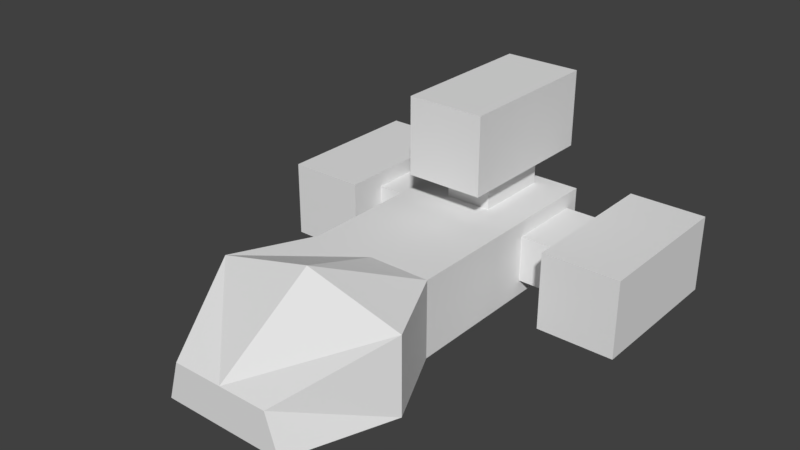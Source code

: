 # Source: SpaceShip3.blend  (saved by Blender 2.79.0; exported with 4.5.12 LTS)
import bpy
from mathutils import Matrix  # noqa: F401  (used for matrix-valued properties, if any)

bpy.ops.wm.read_factory_settings(use_empty=True)
scene = bpy.context.scene
scene.name = 'Scene'

# ---- collections
col_collection_1 = bpy.data.collections.new('Collection 1'); scene.collection.children.link(col_collection_1)

# ---- world
world_world = bpy.data.worlds.new('World'); scene.world = world_world
world_world.color = (0.05088, 0.05088, 0.05088)
world_world.use_sun_shadow = False
world_world.sun_shadow_jitter_overblur = 0.0
world_world.cycles.sampling_method = 'MANUAL'

# ---- meshes
me_spaceship = bpy.data.meshes.new('SpaceShip')
me_spaceship.from_pydata([(-0.7998, -1.374, -0.7174), (-0.7998, -1.374, 0.2826), (-0.7998, 1.626, -0.7174), (-0.7998, 1.626, 0.2826), (0.8002, -1.374, 0.2826), (0.8002, 1.626, -0.7174), (0.8002, 1.626, 0.2826), (-0.7998, -3.663, -0.7174), (-0.6488, -3.663, -0.2075), (0.8002, -3.663, -0.7174), (0.6328, -3.663, -0.2075), (0.8002, -1.374, -0.7174), (-1.277, -2.374, 0.2826), (-1.277, -2.374, -0.7174), (1.278, -2.374, 0.2826), (1.278, -2.374, -0.7174), (0.0002398, -3.663, -0.2075), (0.0002398, -1.374, 0.2826), (0.0002398, -2.374, 0.6074), (0.4998, -0.07446, 0.6871), (-0.5002, -0.07446, 0.6871), (0.3469, 1.86, 0.8401), (-0.3472, 1.86, 0.8401), (0.4998, -0.07446, 1.687), (-0.5002, -0.07446, 1.687), (0.3469, 1.86, 1.534), (-0.3472, 1.86, 1.534), (-0.5002, 1.926, 0.6871), (0.4998, 1.926, 0.6871), (0.4998, 1.926, 1.687), (-0.5002, 1.926, 1.687), (0.2998, 0.4255, 0.08714), (-0.3002, 0.4255, 0.08714), (0.2998, 1.426, 0.08714), (-0.3002, 1.426, 0.08714), (0.2998, 0.4255, 0.6871), (-0.3002, 0.4255, 0.6871), (0.2998, 1.426, 0.6871), (-0.3002, 1.426, 0.6871), (-2.4, -0.07446, -0.7174), (-2.4, -0.07446, 0.2826), (-2.247, 1.86, -0.5645), (-2.247, 1.86, 0.1297), (-1.4, -0.07446, -0.7174), (-1.4, -0.07446, 0.2826), (-1.553, 1.86, -0.5645), (-1.553, 1.86, 0.1297), (-2.4, 1.926, 0.2826), (-2.4, 1.926, -0.7174), (-1.4, 1.926, -0.7174), (-1.4, 1.926, 0.2826), (-1.4, 0.4255, -0.5174), (-1.4, 0.4255, 0.08259), (-1.4, 1.426, -0.5174), (-1.4, 1.426, 0.08259), (-0.7998, 0.4255, -0.5174), (-0.7998, 0.4255, 0.08259), (-0.7998, 1.426, -0.5174), (-0.7998, 1.426, 0.08259), (1.4, -0.07446, -0.7174), (1.4, -0.07446, 0.2826), (1.553, 1.86, -0.5645), (1.553, 1.86, 0.1297), (2.4, -0.07446, -0.7174), (2.4, -0.07446, 0.2826), (2.247, 1.86, -0.5645), (2.247, 1.86, 0.1297), (1.4, 1.926, 0.2826), (1.4, 1.926, -0.7174), (2.4, 1.926, -0.7174), (2.4, 1.926, 0.2826), (0.8002, 0.4255, -0.5174), (0.8002, 0.4255, 0.08259), (0.8002, 1.426, -0.5174), (0.8002, 1.426, 0.08259), (1.4, 0.4255, -0.5174), (1.4, 0.4255, 0.08259), (1.4, 1.426, -0.5174), (1.4, 1.426, 0.08259)], [], [(0, 1, 3, 2), (2, 3, 6, 5), (5, 6, 4, 11), (2, 5, 11, 0), (6, 3, 1, 17, 4), (15, 11, 4, 14), (9, 10, 16, 8, 7), (0, 11, 15, 9, 7, 13), (14, 18, 16, 10), (17, 1, 12, 18), (12, 8, 16, 18), (18, 14, 4, 17), (0, 13, 12, 1), (13, 7, 8, 12), (15, 14, 10, 9), (19, 20, 27, 28), (21, 22, 26, 25), (29, 30, 24, 23), (23, 24, 20, 19), (28, 29, 23, 19), (30, 27, 20, 24), (22, 21, 28, 27), (21, 25, 29, 28), (26, 22, 27, 30), (25, 26, 30, 29), (33, 34, 38, 37), (35, 36, 32, 31), (33, 37, 35, 31), (38, 34, 32, 36), (39, 40, 47, 48), (41, 42, 46, 45), (49, 50, 44, 43), (43, 44, 40, 39), (48, 49, 43, 39), (50, 47, 40, 44), (42, 41, 48, 47), (41, 45, 49, 48), (46, 42, 47, 50), (45, 46, 50, 49), (53, 54, 58, 57), (55, 56, 52, 51), (53, 57, 55, 51), (58, 54, 52, 56), (59, 60, 67, 68), (61, 62, 66, 65), (69, 70, 64, 63), (63, 64, 60, 59), (68, 69, 63, 59), (70, 67, 60, 64), (62, 61, 68, 67), (61, 65, 69, 68), (66, 62, 67, 70), (65, 66, 70, 69), (73, 74, 78, 77), (75, 76, 72, 71), (73, 77, 75, 71), (78, 74, 72, 76)])
me_spaceship.use_remesh_preserve_volume = False
me_spaceship.use_remesh_preserve_attributes = False
me_spaceship.use_mirror_vertex_groups = False
me_spaceship.update()
arm_armature = bpy.data.armatures.new('Armature')  # bones are not reproduced

# ---- objects
ob_armature = bpy.data.objects.new('Armature', arm_armature)
ob_spaceship1 = bpy.data.objects.new('SpaceShip1', me_spaceship)

# ---- transforms, parenting, visibility, modifiers, constraints
ob_armature.location = (0.0, 0.0, 0.0)
ob_armature.display_type = 'WIRE'
ob_armature.show_in_front = True
ob_armature.lineart.crease_threshold = 0.0
ob_spaceship1.parent = ob_armature
ob_spaceship1.location = (0.0, 0.0, 0.0)
ob_spaceship1.lineart.crease_threshold = 0.0
_vg = ob_spaceship1.vertex_groups.new(name='Main')
for _i, _w in zip([0, 1, 2, 3, 4, 5, 6, 7, 8, 9, 10, 11, 12, 13, 14, 15, 16, 17, 18], [1.0, 1.0, 1.0, 1.0, 1.0, 0.9999, 1.0, 1.0, 1.0, 1.0, 1.0, 1.0, 1.0, 1.0, 1.0, 1.0, 1.0, 1.0, 1.0]): _vg.add([_i], _w, 'REPLACE')
_vg = ob_spaceship1.vertex_groups.new(name='ThrusterT')
for _i, _w in zip([19, 20, 21, 22, 23, 24, 25, 26, 27, 28, 29, 30, 31, 32, 33, 34, 35, 36, 37, 38], [1.0, 1.0, 1.0, 1.0, 1.0, 1.0, 1.0, 1.0, 1.0, 1.0, 1.0, 1.0, 1.0, 1.0, 1.0, 1.0, 1.0, 1.0, 1.0, 1.0]): _vg.add([_i], _w, 'REPLACE')
_vg = ob_spaceship1.vertex_groups.new(name='ThrusterR')
for _i, _w in zip([39, 40, 41, 42, 43, 44, 45, 46, 47, 48, 49, 50, 51, 52, 53, 54, 55, 56, 57, 58], [1.0, 1.0, 1.0, 1.0, 1.0, 1.0, 1.0, 1.0, 1.0, 1.0, 1.0, 1.0, 1.0, 0.9999, 1.0, 1.0, 1.0, 1.0, 1.0, 1.0]): _vg.add([_i], _w, 'REPLACE')
_vg = ob_spaceship1.vertex_groups.new(name='ThrusterL')
for _i, _w in zip([59, 60, 61, 62, 63, 64, 65, 66, 67, 68, 69, 70, 71, 72, 73, 74, 75, 76, 77, 78], [1.0, 1.0, 1.0, 0.9994, 1.0, 1.0, 1.0, 1.0, 0.9621, 1.0, 1.0, 1.0, 1.0, 1.0, 1.0, 1.0, 1.0, 1.0, 1.0, 1.0]): _vg.add([_i], _w, 'REPLACE')
_m = ob_spaceship1.modifiers.new('Armature', 'ARMATURE')
_m.object = ob_armature

# ---- collection membership
col_collection_1.objects.link(ob_armature)
col_collection_1.objects.link(ob_spaceship1)

# ---- scene / render settings (as saved in the file)
scene.frame_start = 1; scene.frame_end = 250; scene.frame_set(1)
scene.render.engine = 'BLENDER_EEVEE_NEXT'
scene.render.resolution_percentage = 50
scene.render.dither_intensity = 0.0
scene.cycles.use_denoising = False
scene.cycles.samples = 128
scene.cycles.sampling_pattern = 'TABULATED_SOBOL'
scene.cycles.use_adaptive_sampling = False
scene.cycles.use_light_tree = False
scene.cycles.blur_glossy = 0.0
scene.cycles.sample_clamp_indirect = 0.0
scene.view_settings.view_transform = 'Standard'
bpy.context.view_layer.update()

# ---- added for rendering (the .blend has no active camera and no usable light): camera, sun
cam_auto = bpy.data.cameras.new('AutoCamera')
cam_auto.lens = 50.0
cam_auto.sensor_width = 36.0
cam_auto.clip_end = 1000.0
ob_auto_camera = bpy.data.objects.new('AutoCamera', cam_auto)
scene.collection.objects.link(ob_auto_camera)
ob_auto_camera.location = (7.17048, -9.47323, 6.22106)
ob_auto_camera.rotation_euler = (1.09748, -7.21219e-08, 0.694738)
scene.camera = ob_auto_camera
light_auto_sun = bpy.data.lights.new('AutoSun', 'SUN')
light_auto_sun.energy = 3.0
light_auto_sun.angle = 0.0523599
ob_auto_sun = bpy.data.objects.new('AutoSun', light_auto_sun)
scene.collection.objects.link(ob_auto_sun)
ob_auto_sun.rotation_euler = (0.872665, 0.174533, 0.523599)
bpy.context.view_layer.update()

